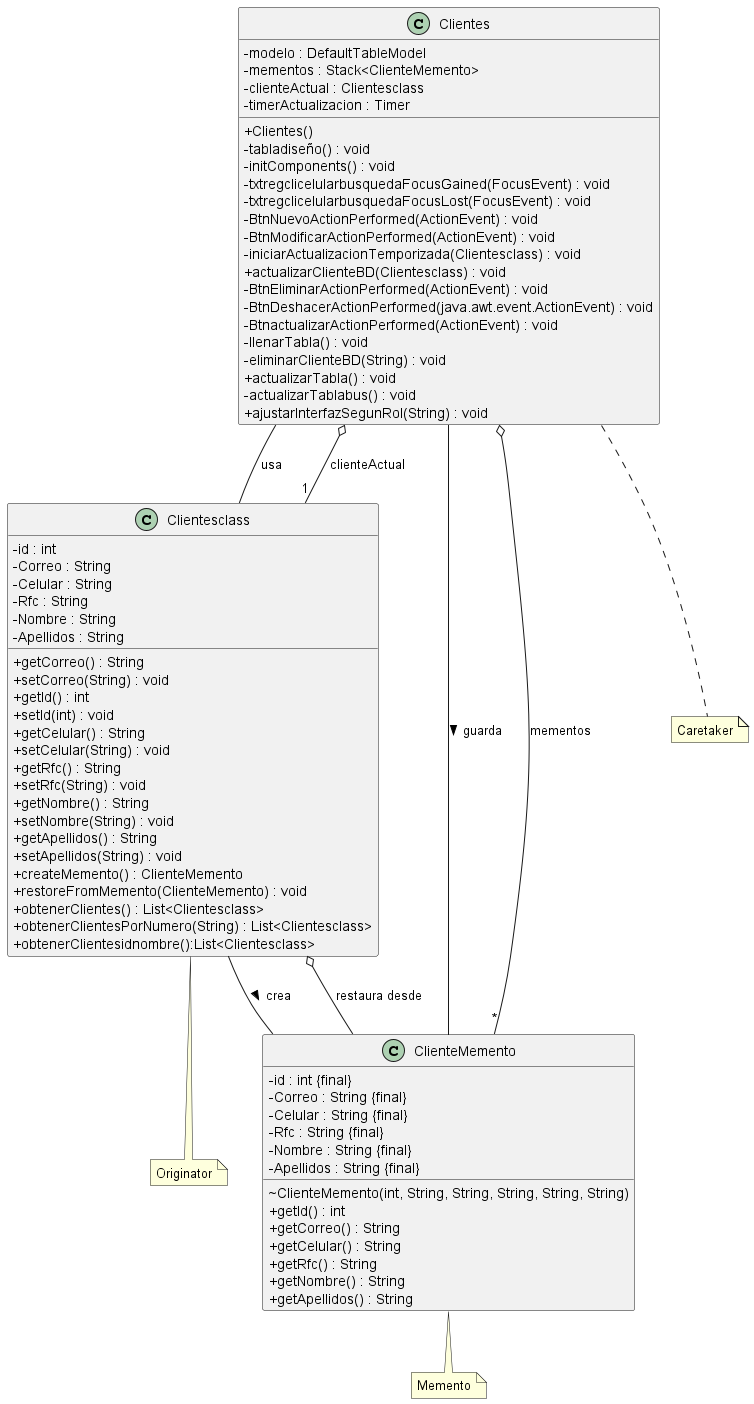

The diagram above was rendered by PlantUML. Its source (embedded in the PNG):
@startuml
skinparam classAttributeIconSize 0

class Clientes {
    -modelo : DefaultTableModel
    -mementos : Stack<ClienteMemento>
    -clienteActual : Clientesclass
    -timerActualizacion : Timer
    +Clientes()
    -tabladiseño() : void
    -initComponents() : void
    -txtregclicelularbusquedaFocusGained(FocusEvent) : void
    -txtregclicelularbusquedaFocusLost(FocusEvent) : void
    -BtnNuevoActionPerformed(ActionEvent) : void
    -BtnModificarActionPerformed(ActionEvent) : void
    -iniciarActualizacionTemporizada(Clientesclass) : void
    +actualizarClienteBD(Clientesclass) : void
    -BtnEliminarActionPerformed(ActionEvent) : void
    -BtnDeshacerActionPerformed(java.awt.event.ActionEvent) : void
    -BtnactualizarActionPerformed(ActionEvent) : void
    -llenarTabla() : void
    -eliminarClienteBD(String) : void
    +actualizarTabla() : void
    -actualizarTablabus() : void
    +ajustarInterfazSegunRol(String) : void
}

class Clientesclass {
    -id : int
    -Correo : String
    -Celular : String
    -Rfc : String
    -Nombre : String
    -Apellidos : String
    +getCorreo() : String
    +setCorreo(String) : void
    +getId() : int
    +setId(int) : void
    +getCelular() : String
    +setCelular(String) : void
    +getRfc() : String
    +setRfc(String) : void
    +getNombre() : String
    +setNombre(String) : void
    +getApellidos() : String
    +setApellidos(String) : void
    +createMemento() : ClienteMemento
    +restoreFromMemento(ClienteMemento) : void
    +obtenerClientes() : List<Clientesclass>
    +obtenerClientesPorNumero(String) : List<Clientesclass>
    +obtenerClientesidnombre():List<Clientesclass>
}

class ClienteMemento {
    -id : int {final}
    -Correo : String {final}
    -Celular : String {final}
    -Rfc : String {final}
    -Nombre : String {final}
    -Apellidos : String {final}
    ~ClienteMemento(int, String, String, String, String, String)
    +getId() : int
    +getCorreo() : String
    +getCelular() : String
    +getRfc() : String
    +getNombre() : String
    +getApellidos() : String
}


Clientes -- Clientesclass : usa
Clientes o-- "1" Clientesclass : clienteActual
Clientes -- ClienteMemento : guarda >
Clientes o-- "*" ClienteMemento  : mementos

Clientesclass -- ClienteMemento : crea >
Clientesclass o-- ClienteMemento : restaura desde

note "Originator" as N1
Clientesclass .. N1
note "Memento" as N2
ClienteMemento .. N2
note "Caretaker" as N3
Clientes .. N3


@enduml